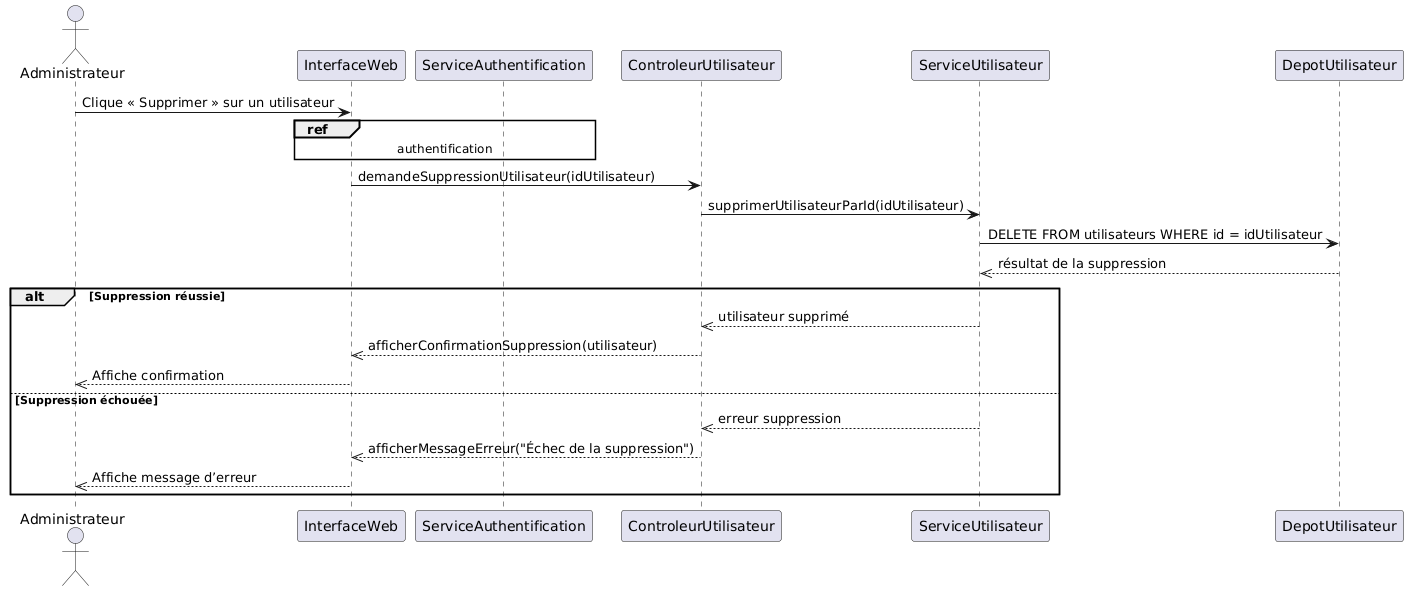

The diagram above was rendered by PlantUML. Its source (embedded in the PNG):
@startuml
actor Administrateur

participant InterfaceWeb
participant ServiceAuthentification
participant ControleurUtilisateur
participant ServiceUtilisateur
participant DepotUtilisateur

Administrateur -> InterfaceWeb : Clique « Supprimer » sur un utilisateur
ref over InterfaceWeb, ServiceAuthentification : authentification

InterfaceWeb -> ControleurUtilisateur : demandeSuppressionUtilisateur(idUtilisateur)
ControleurUtilisateur -> ServiceUtilisateur : supprimerUtilisateurParId(idUtilisateur)
ServiceUtilisateur -> DepotUtilisateur : DELETE FROM utilisateurs WHERE id = idUtilisateur
DepotUtilisateur -->> ServiceUtilisateur : résultat de la suppression

alt Suppression réussie
    ServiceUtilisateur -->> ControleurUtilisateur : utilisateur supprimé
    ControleurUtilisateur -->> InterfaceWeb : afficherConfirmationSuppression(utilisateur)
    InterfaceWeb -->> Administrateur : Affiche confirmation
else Suppression échouée
    ServiceUtilisateur -->> ControleurUtilisateur : erreur suppression
    ControleurUtilisateur -->> InterfaceWeb : afficherMessageErreur("Échec de la suppression")
    InterfaceWeb -->> Administrateur : Affiche message d’erreur
end
@enduml